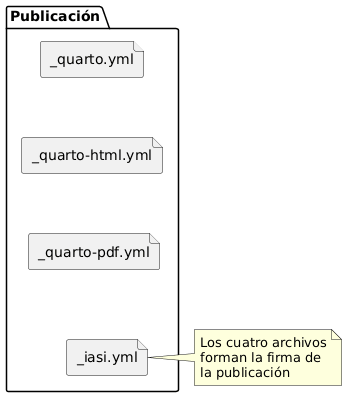

The diagram above was rendered by PlantUML. Its source (embedded in the PNG):
@startuml
top to bottom direction

folder "Publicación" {
  file "_quarto.yml" as quarto
  file "_quarto-html.yml" as html
  file "_quarto-pdf.yml" as pdf
  file "_iasi.yml" as iasi
}

quarto -[hidden]-> html
html -[hidden]-> pdf
pdf -[hidden]-> iasi

note right of iasi
Los cuatro archivos
forman la firma de
la publicación
end note
@enduml